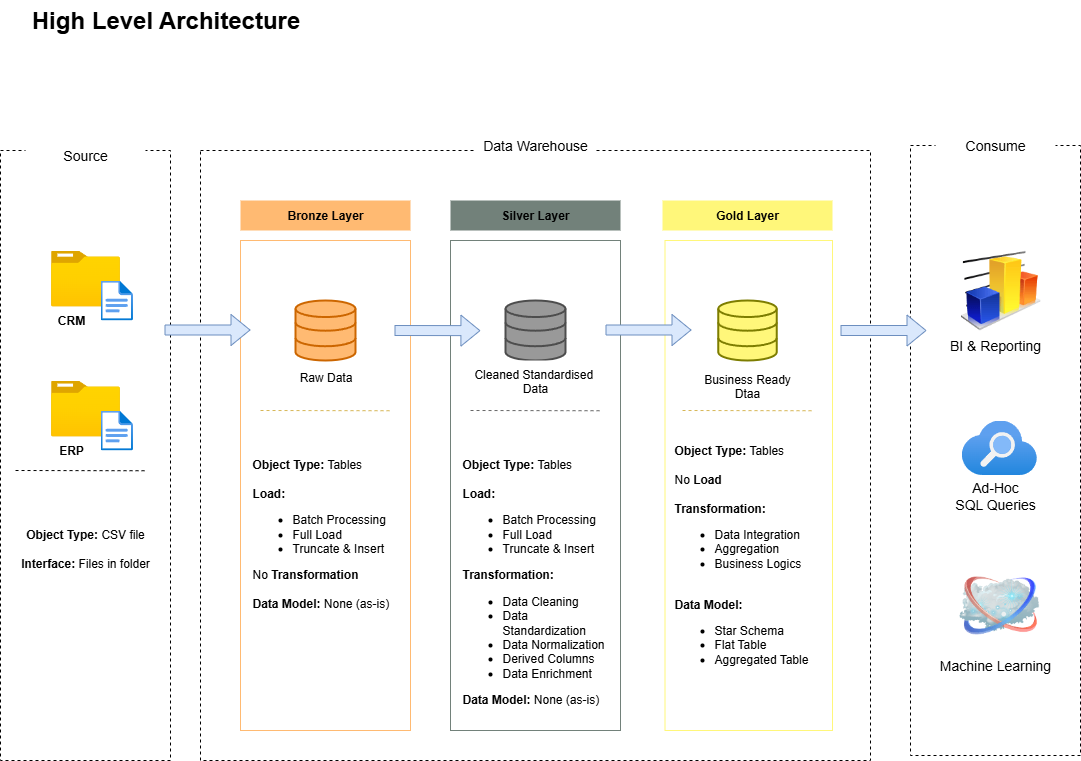

The diagram above was exported from draw.io. Its source (the exported page's mxGraphModel, read from the mxfile embedded in the PNG):
<mxGraphModel dx="1426" dy="1913" grid="1" gridSize="10" guides="1" tooltips="1" connect="1" arrows="1" fold="1" page="1" pageScale="1" pageWidth="827" pageHeight="1169" background="#ffffff" math="0" shadow="0">
  <root>
    <mxCell id="0" />
    <mxCell id="1" parent="0" />
    <mxCell id="rYt39S0AUKetHqBb5f6c-8" value="" style="rounded=0;whiteSpace=wrap;html=1;strokeColor=default;dashed=1;fillColor=none;" parent="1" vertex="1">
      <mxGeometry x="20" y="90" width="170" height="610" as="geometry" />
    </mxCell>
    <mxCell id="rYt39S0AUKetHqBb5f6c-9" value="&lt;font style=&quot;font-size: 24px;&quot;&gt;&lt;b&gt;High Level Architecture&lt;/b&gt;&lt;/font&gt;" style="text;html=1;align=center;verticalAlign=middle;resizable=0;points=[];autosize=1;strokeColor=none;fillColor=none;" parent="1" vertex="1">
      <mxGeometry x="40" y="-60" width="290" height="40" as="geometry" />
    </mxCell>
    <mxCell id="rYt39S0AUKetHqBb5f6c-10" value="" style="rounded=0;whiteSpace=wrap;html=1;strokeColor=default;verticalAlign=top;dashed=1;fillColor=none;" parent="1" vertex="1">
      <mxGeometry x="220" y="90" width="670" height="610" as="geometry" />
    </mxCell>
    <mxCell id="rYt39S0AUKetHqBb5f6c-11" value="" style="rounded=0;whiteSpace=wrap;html=1;strokeColor=default;dashed=1;fillColor=none;" parent="1" vertex="1">
      <mxGeometry x="930" y="85" width="170" height="610" as="geometry" />
    </mxCell>
    <mxCell id="rYt39S0AUKetHqBb5f6c-12" value="&lt;font&gt;Source&lt;/font&gt;" style="rounded=0;whiteSpace=wrap;html=1;strokeColor=none;fontSize=14;" parent="1" vertex="1">
      <mxGeometry x="45" y="80" width="120" height="30" as="geometry" />
    </mxCell>
    <mxCell id="rYt39S0AUKetHqBb5f6c-13" value="&lt;span&gt;Data Warehouse&lt;/span&gt;" style="rounded=0;whiteSpace=wrap;html=1;strokeColor=none;fontSize=14;" parent="1" vertex="1">
      <mxGeometry x="495" y="70" width="120" height="30" as="geometry" />
    </mxCell>
    <mxCell id="rYt39S0AUKetHqBb5f6c-14" value="Consume" style="rounded=0;whiteSpace=wrap;html=1;strokeColor=none;fontSize=14;" parent="1" vertex="1">
      <mxGeometry x="955" y="70" width="120" height="30" as="geometry" />
    </mxCell>
    <mxCell id="rYt39S0AUKetHqBb5f6c-18" value="Bronze Layer" style="rounded=0;whiteSpace=wrap;html=1;fillColor=light-dark(#FFBA72,#FFBA72);fontStyle=1;fontColor=light-dark(#000000,#060606);strokeColor=none;gradientColor=none;" parent="1" vertex="1">
      <mxGeometry x="260" y="140" width="170" height="30" as="geometry" />
    </mxCell>
    <mxCell id="rYt39S0AUKetHqBb5f6c-19" value="" style="rounded=0;whiteSpace=wrap;html=1;strokeColor=light-dark(#FFBA72,#FFBA72);fillColor=none;" parent="1" vertex="1">
      <mxGeometry x="260" y="180" width="170" height="490" as="geometry" />
    </mxCell>
    <mxCell id="rYt39S0AUKetHqBb5f6c-20" value="Silver Layer" style="rounded=0;whiteSpace=wrap;html=1;fillColor=light-dark(#72817A,#72817A);fontColor=light-dark(#000000,#000000);fontStyle=1;strokeColor=none;" parent="1" vertex="1">
      <mxGeometry x="470" y="140" width="170" height="30" as="geometry" />
    </mxCell>
    <mxCell id="rYt39S0AUKetHqBb5f6c-21" value="" style="rounded=0;whiteSpace=wrap;html=1;strokeColor=light-dark(#72817A,#72817A);fillColor=none;" parent="1" vertex="1">
      <mxGeometry x="470" y="180" width="170" height="490" as="geometry" />
    </mxCell>
    <mxCell id="rYt39S0AUKetHqBb5f6c-22" value="Gold Layer" style="rounded=0;whiteSpace=wrap;html=1;fillColor=light-dark(#FFF77A,#FFF77A);fontStyle=1;fontColor=light-dark(#000000,#000000);strokeColor=none;" parent="1" vertex="1">
      <mxGeometry x="682" y="140" width="170" height="30" as="geometry" />
    </mxCell>
    <mxCell id="rYt39S0AUKetHqBb5f6c-23" value="" style="rounded=0;whiteSpace=wrap;html=1;strokeColor=light-dark(#FFF77A,#FFF77A);fillColor=none;" parent="1" vertex="1">
      <mxGeometry x="684.5" y="180" width="167.5" height="490" as="geometry" />
    </mxCell>
    <mxCell id="B6TOz4oD_RGXqKTvc75U-1" value="" style="image;aspect=fixed;html=1;points=[];align=center;fontSize=12;image=img/lib/azure2/general/Folder_Blank.svg;" parent="1" vertex="1">
      <mxGeometry x="70.5" y="190" width="69" height="56.00000000000001" as="geometry" />
    </mxCell>
    <mxCell id="B6TOz4oD_RGXqKTvc75U-2" value="" style="image;aspect=fixed;html=1;points=[];align=center;fontSize=12;image=img/lib/azure2/general/File.svg;" parent="1" vertex="1">
      <mxGeometry x="120" y="220" width="32.46" height="40" as="geometry" />
    </mxCell>
    <mxCell id="B6TOz4oD_RGXqKTvc75U-3" value="CRM" style="rounded=0;whiteSpace=wrap;html=1;strokeColor=none;fontStyle=1" parent="1" vertex="1">
      <mxGeometry x="70.5" y="250" width="39.5" height="20" as="geometry" />
    </mxCell>
    <mxCell id="B6TOz4oD_RGXqKTvc75U-4" value="" style="image;aspect=fixed;html=1;points=[];align=center;fontSize=12;image=img/lib/azure2/general/Folder_Blank.svg;" parent="1" vertex="1">
      <mxGeometry x="70.5" y="320" width="69" height="56.00000000000001" as="geometry" />
    </mxCell>
    <mxCell id="B6TOz4oD_RGXqKTvc75U-5" value="" style="image;aspect=fixed;html=1;points=[];align=center;fontSize=12;image=img/lib/azure2/general/File.svg;" parent="1" vertex="1">
      <mxGeometry x="120" y="350" width="32.46" height="40" as="geometry" />
    </mxCell>
    <mxCell id="B6TOz4oD_RGXqKTvc75U-6" value="ERP" style="rounded=0;whiteSpace=wrap;html=1;strokeColor=none;fontStyle=1" parent="1" vertex="1">
      <mxGeometry x="70.5" y="380" width="39.5" height="20" as="geometry" />
    </mxCell>
    <mxCell id="B6TOz4oD_RGXqKTvc75U-7" value="Object Type: &lt;span style=&quot;font-weight: normal;&quot;&gt;CSV file&lt;/span&gt;&lt;div&gt;&lt;br&gt;&lt;div&gt;Interface:&lt;span style=&quot;font-weight: normal;&quot;&gt;&amp;nbsp;Files in folder&lt;/span&gt;&lt;/div&gt;&lt;/div&gt;" style="rounded=0;whiteSpace=wrap;html=1;fontStyle=1;strokeColor=none;align=center;verticalAlign=top;" parent="1" vertex="1">
      <mxGeometry x="30" y="460" width="150" height="80" as="geometry" />
    </mxCell>
    <mxCell id="B6TOz4oD_RGXqKTvc75U-8" value="" style="html=1;verticalLabelPosition=bottom;align=center;labelBackgroundColor=#ffffff;verticalAlign=top;strokeWidth=2;strokeColor=light-dark(#CC6600,#CC6600);shadow=0;dashed=0;shape=mxgraph.ios7.icons.data;fillColor=light-dark(#FFBA72,#FFBA72);" parent="1" vertex="1">
      <mxGeometry x="315" y="240" width="60" height="60" as="geometry" />
    </mxCell>
    <mxCell id="B6TOz4oD_RGXqKTvc75U-9" value="" style="html=1;verticalLabelPosition=bottom;align=center;labelBackgroundColor=#ffffff;verticalAlign=top;strokeWidth=2;strokeColor=light-dark(#4D4D4D,#4D4D4D);shadow=0;dashed=0;shape=mxgraph.ios7.icons.data;fillColor=light-dark(#999999,#999999);" parent="1" vertex="1">
      <mxGeometry x="525" y="240" width="60" height="60" as="geometry" />
    </mxCell>
    <mxCell id="B6TOz4oD_RGXqKTvc75U-10" value="" style="html=1;verticalLabelPosition=bottom;align=center;labelBackgroundColor=#ffffff;verticalAlign=top;strokeWidth=2;strokeColor=light-dark(#7D7D00,#666600);shadow=0;dashed=0;shape=mxgraph.ios7.icons.data;fillColor=light-dark(#FFF77A,#FFF77A);" parent="1" vertex="1">
      <mxGeometry x="737.75" y="240" width="58.5" height="60" as="geometry" />
    </mxCell>
    <mxCell id="B6TOz4oD_RGXqKTvc75U-11" value="Raw Data" style="rounded=0;whiteSpace=wrap;html=1;verticalAlign=top;strokeColor=none;spacing=0;" parent="1" vertex="1">
      <mxGeometry x="307.5" y="305" width="75" height="30" as="geometry" />
    </mxCell>
    <mxCell id="B6TOz4oD_RGXqKTvc75U-12" value="Cleaned Standardised&amp;nbsp;&lt;div&gt;Data&lt;/div&gt;" style="rounded=0;whiteSpace=wrap;html=1;verticalAlign=top;strokeColor=none;" parent="1" vertex="1">
      <mxGeometry x="485" y="300" width="140" height="40" as="geometry" />
    </mxCell>
    <mxCell id="B6TOz4oD_RGXqKTvc75U-13" value="Business Ready Dtaa" style="rounded=0;whiteSpace=wrap;html=1;verticalAlign=top;strokeColor=none;" parent="1" vertex="1">
      <mxGeometry x="714.88" y="305" width="104.25" height="40" as="geometry" />
    </mxCell>
    <mxCell id="B6TOz4oD_RGXqKTvc75U-14" value="&lt;b&gt;Object Type:&lt;/b&gt; Tables&lt;div&gt;&lt;br&gt;&lt;/div&gt;&lt;div&gt;&lt;b&gt;Load:&lt;/b&gt;&lt;/div&gt;&lt;div&gt;&lt;ul&gt;&lt;li&gt;Batch Processing&lt;/li&gt;&lt;li&gt;Full Load&lt;/li&gt;&lt;li&gt;Truncate &amp;amp; Insert&lt;/li&gt;&lt;/ul&gt;No &lt;b&gt;Transformation&lt;/b&gt;&lt;/div&gt;&lt;div&gt;&lt;br&gt;&lt;/div&gt;&lt;div&gt;&lt;b&gt;Data Model:&lt;/b&gt; None (as-is)&lt;/div&gt;" style="rounded=0;whiteSpace=wrap;html=1;verticalAlign=top;strokeColor=none;align=left;" parent="1" vertex="1">
      <mxGeometry x="270" y="390" width="150" height="260" as="geometry" />
    </mxCell>
    <mxCell id="o7lq7Y0K5VaDGANwNWZu-4" value="" style="endArrow=none;dashed=1;html=1;rounded=0;entryX=0.164;entryY=0.328;entryDx=0;entryDy=0;entryPerimeter=0;" parent="1" edge="1">
      <mxGeometry width="50" height="50" relative="1" as="geometry">
        <mxPoint x="35.02999999999997" y="410" as="sourcePoint" />
        <mxPoint x="165" y="410.2399999999998" as="targetPoint" />
      </mxGeometry>
    </mxCell>
    <mxCell id="o7lq7Y0K5VaDGANwNWZu-7" value="" style="endArrow=none;dashed=1;html=1;rounded=0;entryX=0.164;entryY=0.328;entryDx=0;entryDy=0;entryPerimeter=0;fillColor=#fff2cc;strokeColor=#d6b656;" parent="1" edge="1">
      <mxGeometry width="50" height="50" relative="1" as="geometry">
        <mxPoint x="280.02" y="350" as="sourcePoint" />
        <mxPoint x="409.99" y="350.2399999999998" as="targetPoint" />
      </mxGeometry>
    </mxCell>
    <mxCell id="o7lq7Y0K5VaDGANwNWZu-8" value="" style="endArrow=none;dashed=1;html=1;rounded=0;entryX=0.164;entryY=0.328;entryDx=0;entryDy=0;entryPerimeter=0;fillColor=#f5f5f5;strokeColor=#666666;" parent="1" edge="1">
      <mxGeometry width="50" height="50" relative="1" as="geometry">
        <mxPoint x="490.02" y="350" as="sourcePoint" />
        <mxPoint x="619.99" y="350.2399999999998" as="targetPoint" />
      </mxGeometry>
    </mxCell>
    <mxCell id="o7lq7Y0K5VaDGANwNWZu-9" value="" style="endArrow=none;dashed=1;html=1;rounded=0;entryX=0.164;entryY=0.328;entryDx=0;entryDy=0;entryPerimeter=0;fillColor=#fff2cc;strokeColor=#d6b656;" parent="1" edge="1">
      <mxGeometry width="50" height="50" relative="1" as="geometry">
        <mxPoint x="702.02" y="350" as="sourcePoint" />
        <mxPoint x="831.99" y="350.2399999999998" as="targetPoint" />
      </mxGeometry>
    </mxCell>
    <mxCell id="fwOVtKvfXd6ygL6SGl3J-1" value="&lt;b&gt;Object Type:&lt;/b&gt; Tables&lt;div&gt;&lt;br&gt;&lt;/div&gt;&lt;div&gt;&lt;b&gt;Load:&lt;/b&gt;&lt;/div&gt;&lt;div&gt;&lt;ul&gt;&lt;li&gt;Batch Processing&lt;/li&gt;&lt;li&gt;Full Load&lt;/li&gt;&lt;li&gt;Truncate &amp;amp; Insert&lt;/li&gt;&lt;/ul&gt;&lt;b&gt;Transformation:&lt;/b&gt;&lt;/div&gt;&lt;div&gt;&lt;ul&gt;&lt;li&gt;Data Cleaning&lt;/li&gt;&lt;li&gt;Data Standardization&lt;/li&gt;&lt;li&gt;Data Normalization&lt;/li&gt;&lt;li&gt;Derived Columns&lt;/li&gt;&lt;li&gt;Data Enrichment&lt;/li&gt;&lt;/ul&gt;&lt;/div&gt;&lt;div&gt;&lt;b&gt;Data Model:&lt;/b&gt; None (as-is)&lt;/div&gt;" style="rounded=0;whiteSpace=wrap;html=1;verticalAlign=top;strokeColor=none;align=left;" parent="1" vertex="1">
      <mxGeometry x="480" y="390" width="150" height="260" as="geometry" />
    </mxCell>
    <mxCell id="fwOVtKvfXd6ygL6SGl3J-2" value="&lt;b&gt;Object Type:&lt;/b&gt; Tables&lt;div&gt;&lt;br&gt;&lt;/div&gt;&lt;div&gt;No &lt;b&gt;Load&lt;/b&gt;&lt;/div&gt;&lt;div&gt;&lt;span style=&quot;background-color: transparent; color: light-dark(rgb(0, 0, 0), rgb(255, 255, 255));&quot;&gt;&lt;br&gt;&lt;/span&gt;&lt;/div&gt;&lt;div&gt;&lt;span style=&quot;background-color: transparent; color: light-dark(rgb(0, 0, 0), rgb(255, 255, 255));&quot;&gt;&lt;b&gt;Transformation:&lt;/b&gt;&lt;/span&gt;&lt;/div&gt;&lt;div&gt;&lt;ul&gt;&lt;li&gt;Data Integration&lt;/li&gt;&lt;li&gt;Aggregation&lt;/li&gt;&lt;li&gt;Business Logics&lt;/li&gt;&lt;/ul&gt;&lt;div&gt;&lt;span style=&quot;background-color: transparent; color: light-dark(rgb(0, 0, 0), rgb(255, 255, 255));&quot;&gt;&lt;br&gt;&lt;/span&gt;&lt;/div&gt;&lt;div&gt;&lt;span style=&quot;background-color: transparent; color: light-dark(rgb(0, 0, 0), rgb(255, 255, 255));&quot;&gt;&lt;b&gt;Data Model:&amp;nbsp;&lt;/b&gt;&lt;/span&gt;&lt;/div&gt;&lt;div&gt;&lt;ul&gt;&lt;li&gt;&lt;span style=&quot;background-color: transparent; color: light-dark(rgb(0, 0, 0), rgb(255, 255, 255));&quot;&gt;Star Schema&lt;/span&gt;&lt;/li&gt;&lt;li&gt;&lt;span style=&quot;background-color: transparent; color: light-dark(rgb(0, 0, 0), rgb(255, 255, 255));&quot;&gt;Flat Table&lt;/span&gt;&lt;/li&gt;&lt;li&gt;&lt;span style=&quot;background-color: transparent; color: light-dark(rgb(0, 0, 0), rgb(255, 255, 255));&quot;&gt;Aggregated Table&lt;/span&gt;&lt;/li&gt;&lt;/ul&gt;&lt;/div&gt;&lt;/div&gt;" style="rounded=0;whiteSpace=wrap;html=1;verticalAlign=top;strokeColor=none;align=left;" parent="1" vertex="1">
      <mxGeometry x="692.01" y="376" width="150" height="274" as="geometry" />
    </mxCell>
    <mxCell id="fwOVtKvfXd6ygL6SGl3J-5" value="" style="shape=flexArrow;endArrow=classic;html=1;rounded=0;entryX=0.176;entryY=0.184;entryDx=0;entryDy=0;entryPerimeter=0;fillColor=#dae8fc;strokeColor=#6c8ebf;" parent="1" target="rYt39S0AUKetHqBb5f6c-21" edge="1">
      <mxGeometry width="50" height="50" relative="1" as="geometry">
        <mxPoint x="414" y="270" as="sourcePoint" />
        <mxPoint x="464" y="291.42857142857156" as="targetPoint" />
      </mxGeometry>
    </mxCell>
    <mxCell id="fwOVtKvfXd6ygL6SGl3J-6" value="" style="shape=flexArrow;endArrow=classic;html=1;rounded=0;entryX=0.176;entryY=0.184;entryDx=0;entryDy=0;entryPerimeter=0;fillColor=#dae8fc;strokeColor=#6c8ebf;" parent="1" edge="1">
      <mxGeometry width="50" height="50" relative="1" as="geometry">
        <mxPoint x="625" y="269.5" as="sourcePoint" />
        <mxPoint x="711" y="269.5" as="targetPoint" />
      </mxGeometry>
    </mxCell>
    <mxCell id="fwOVtKvfXd6ygL6SGl3J-7" value="" style="shape=flexArrow;endArrow=classic;html=1;rounded=0;entryX=0.176;entryY=0.184;entryDx=0;entryDy=0;entryPerimeter=0;fillColor=#dae8fc;strokeColor=#6c8ebf;" parent="1" edge="1">
      <mxGeometry width="50" height="50" relative="1" as="geometry">
        <mxPoint x="860" y="270" as="sourcePoint" />
        <mxPoint x="946" y="270" as="targetPoint" />
      </mxGeometry>
    </mxCell>
    <mxCell id="fwOVtKvfXd6ygL6SGl3J-8" value="" style="shape=flexArrow;endArrow=classic;html=1;rounded=0;entryX=0.176;entryY=0.184;entryDx=0;entryDy=0;entryPerimeter=0;fillColor=#dae8fc;strokeColor=#6c8ebf;" parent="1" edge="1">
      <mxGeometry width="50" height="50" relative="1" as="geometry">
        <mxPoint x="184" y="269.5" as="sourcePoint" />
        <mxPoint x="270" y="269.5" as="targetPoint" />
      </mxGeometry>
    </mxCell>
    <mxCell id="fwOVtKvfXd6ygL6SGl3J-9" value="BI &amp;amp; Reporting" style="rounded=0;whiteSpace=wrap;html=1;strokeColor=none;fontSize=14;" parent="1" vertex="1">
      <mxGeometry x="955" y="270" width="120" height="30" as="geometry" />
    </mxCell>
    <mxCell id="fwOVtKvfXd6ygL6SGl3J-10" value="Ad-Hoc&lt;div&gt;SQL Queries&lt;/div&gt;" style="rounded=0;whiteSpace=wrap;html=1;strokeColor=none;fontSize=14;" parent="1" vertex="1">
      <mxGeometry x="955" y="410" width="120" height="50" as="geometry" />
    </mxCell>
    <mxCell id="fwOVtKvfXd6ygL6SGl3J-11" value="Machine Learning" style="rounded=0;whiteSpace=wrap;html=1;strokeColor=none;fontSize=14;" parent="1" vertex="1">
      <mxGeometry x="955" y="590" width="120" height="30" as="geometry" />
    </mxCell>
    <mxCell id="fwOVtKvfXd6ygL6SGl3J-12" value="" style="image;html=1;image=img/lib/clip_art/finance/Graph_128x128.png" parent="1" vertex="1">
      <mxGeometry x="980" y="190" width="80" height="80" as="geometry" />
    </mxCell>
    <mxCell id="fwOVtKvfXd6ygL6SGl3J-13" value="" style="image;html=1;image=img/lib/clip_art/networking/Cloud_128x128.png" parent="1" vertex="1">
      <mxGeometry x="978.76" y="505" width="80" height="80" as="geometry" />
    </mxCell>
    <mxCell id="fwOVtKvfXd6ygL6SGl3J-14" value="" style="image;aspect=fixed;html=1;points=[];align=center;fontSize=12;image=img/lib/azure2/app_services/Search_Services.svg;" parent="1" vertex="1">
      <mxGeometry x="981" y="360" width="75.53" height="54.56" as="geometry" />
    </mxCell>
  </root>
</mxGraphModel>